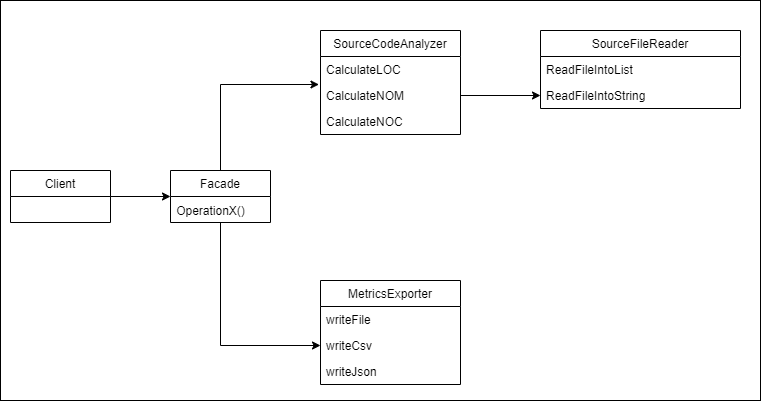

The diagram above was exported from draw.io. Its source (the exported page's mxGraphModel, read from the mxfile embedded in the PNG):
<mxGraphModel dx="998" dy="548" grid="1" gridSize="10" guides="1" tooltips="1" connect="1" arrows="1" fold="1" page="1" pageScale="1" pageWidth="850" pageHeight="1100" math="0" shadow="0">
  <root>
    <mxCell id="0" />
    <mxCell id="1" parent="0" />
    <mxCell id="AOuNXfhvvVN_H5uXPe3S-28" value="" style="rounded=0;whiteSpace=wrap;html=1;" vertex="1" parent="1">
      <mxGeometry x="10" y="200" width="760" height="400" as="geometry" />
    </mxCell>
    <mxCell id="AOuNXfhvvVN_H5uXPe3S-1" value="Client" style="swimlane;fontStyle=0;childLayout=stackLayout;horizontal=1;startSize=26;horizontalStack=0;resizeParent=1;resizeParentMax=0;resizeLast=0;collapsible=1;marginBottom=0;" vertex="1" parent="1">
      <mxGeometry x="20" y="370" width="100" height="52" as="geometry" />
    </mxCell>
    <mxCell id="AOuNXfhvvVN_H5uXPe3S-16" style="edgeStyle=orthogonalEdgeStyle;rounded=0;orthogonalLoop=1;jettySize=auto;html=1;exitX=0.5;exitY=0;exitDx=0;exitDy=0;entryX=-0.011;entryY=1.077;entryDx=0;entryDy=0;entryPerimeter=0;" edge="1" parent="1" source="AOuNXfhvvVN_H5uXPe3S-5" target="AOuNXfhvvVN_H5uXPe3S-13">
      <mxGeometry relative="1" as="geometry" />
    </mxCell>
    <mxCell id="AOuNXfhvvVN_H5uXPe3S-5" value="Facade" style="swimlane;fontStyle=0;childLayout=stackLayout;horizontal=1;startSize=26;horizontalStack=0;resizeParent=1;resizeParentMax=0;resizeLast=0;collapsible=1;marginBottom=0;" vertex="1" parent="1">
      <mxGeometry x="180" y="370" width="100" height="52" as="geometry" />
    </mxCell>
    <mxCell id="AOuNXfhvvVN_H5uXPe3S-6" value="" style="endArrow=classic;html=1;entryX=0;entryY=0.5;entryDx=0;entryDy=0;" edge="1" parent="1" target="AOuNXfhvvVN_H5uXPe3S-5">
      <mxGeometry width="50" height="50" relative="1" as="geometry">
        <mxPoint x="120" y="396" as="sourcePoint" />
        <mxPoint x="170" y="350" as="targetPoint" />
      </mxGeometry>
    </mxCell>
    <mxCell id="AOuNXfhvvVN_H5uXPe3S-21" style="edgeStyle=orthogonalEdgeStyle;rounded=0;orthogonalLoop=1;jettySize=auto;html=1;entryX=0;entryY=0.5;entryDx=0;entryDy=0;exitX=0.5;exitY=1;exitDx=0;exitDy=0;" edge="1" parent="1" source="AOuNXfhvvVN_H5uXPe3S-5" target="AOuNXfhvvVN_H5uXPe3S-19">
      <mxGeometry relative="1" as="geometry" />
    </mxCell>
    <mxCell id="AOuNXfhvvVN_H5uXPe3S-8" value="OperationX()" style="text;html=1;align=center;verticalAlign=middle;resizable=0;points=[];autosize=1;strokeColor=none;" vertex="1" parent="1">
      <mxGeometry x="180" y="400" width="80" height="20" as="geometry" />
    </mxCell>
    <mxCell id="AOuNXfhvvVN_H5uXPe3S-12" value="SourceCodeAnalyzer" style="swimlane;fontStyle=0;childLayout=stackLayout;horizontal=1;startSize=26;horizontalStack=0;resizeParent=1;resizeParentMax=0;resizeLast=0;collapsible=1;marginBottom=0;" vertex="1" parent="1">
      <mxGeometry x="330" y="230" width="140" height="104" as="geometry" />
    </mxCell>
    <mxCell id="AOuNXfhvvVN_H5uXPe3S-13" value="CalculateLOC" style="text;strokeColor=none;fillColor=none;align=left;verticalAlign=top;spacingLeft=4;spacingRight=4;overflow=hidden;rotatable=0;points=[[0,0.5],[1,0.5]];portConstraint=eastwest;" vertex="1" parent="AOuNXfhvvVN_H5uXPe3S-12">
      <mxGeometry y="26" width="140" height="26" as="geometry" />
    </mxCell>
    <mxCell id="AOuNXfhvvVN_H5uXPe3S-14" value="CalculateNOM" style="text;strokeColor=none;fillColor=none;align=left;verticalAlign=top;spacingLeft=4;spacingRight=4;overflow=hidden;rotatable=0;points=[[0,0.5],[1,0.5]];portConstraint=eastwest;" vertex="1" parent="AOuNXfhvvVN_H5uXPe3S-12">
      <mxGeometry y="52" width="140" height="26" as="geometry" />
    </mxCell>
    <mxCell id="AOuNXfhvvVN_H5uXPe3S-15" value="CalculateNOC" style="text;strokeColor=none;fillColor=none;align=left;verticalAlign=top;spacingLeft=4;spacingRight=4;overflow=hidden;rotatable=0;points=[[0,0.5],[1,0.5]];portConstraint=eastwest;" vertex="1" parent="AOuNXfhvvVN_H5uXPe3S-12">
      <mxGeometry y="78" width="140" height="26" as="geometry" />
    </mxCell>
    <mxCell id="AOuNXfhvvVN_H5uXPe3S-17" value="MetricsExporter" style="swimlane;fontStyle=0;childLayout=stackLayout;horizontal=1;startSize=26;horizontalStack=0;resizeParent=1;resizeParentMax=0;resizeLast=0;collapsible=1;marginBottom=0;" vertex="1" parent="1">
      <mxGeometry x="330" y="480" width="140" height="104" as="geometry" />
    </mxCell>
    <mxCell id="AOuNXfhvvVN_H5uXPe3S-18" value="writeFile" style="text;strokeColor=none;fillColor=none;align=left;verticalAlign=top;spacingLeft=4;spacingRight=4;overflow=hidden;rotatable=0;points=[[0,0.5],[1,0.5]];portConstraint=eastwest;" vertex="1" parent="AOuNXfhvvVN_H5uXPe3S-17">
      <mxGeometry y="26" width="140" height="26" as="geometry" />
    </mxCell>
    <mxCell id="AOuNXfhvvVN_H5uXPe3S-19" value="writeCsv" style="text;strokeColor=none;fillColor=none;align=left;verticalAlign=top;spacingLeft=4;spacingRight=4;overflow=hidden;rotatable=0;points=[[0,0.5],[1,0.5]];portConstraint=eastwest;" vertex="1" parent="AOuNXfhvvVN_H5uXPe3S-17">
      <mxGeometry y="52" width="140" height="26" as="geometry" />
    </mxCell>
    <mxCell id="AOuNXfhvvVN_H5uXPe3S-20" value="writeJson" style="text;strokeColor=none;fillColor=none;align=left;verticalAlign=top;spacingLeft=4;spacingRight=4;overflow=hidden;rotatable=0;points=[[0,0.5],[1,0.5]];portConstraint=eastwest;" vertex="1" parent="AOuNXfhvvVN_H5uXPe3S-17">
      <mxGeometry y="78" width="140" height="26" as="geometry" />
    </mxCell>
    <mxCell id="AOuNXfhvvVN_H5uXPe3S-22" value="SourceFileReader" style="swimlane;fontStyle=0;childLayout=stackLayout;horizontal=1;startSize=26;horizontalStack=0;resizeParent=1;resizeParentMax=0;resizeLast=0;collapsible=1;marginBottom=0;" vertex="1" parent="1">
      <mxGeometry x="550" y="230" width="200" height="78" as="geometry" />
    </mxCell>
    <mxCell id="AOuNXfhvvVN_H5uXPe3S-23" value="ReadFileIntoList" style="text;strokeColor=none;fillColor=none;align=left;verticalAlign=top;spacingLeft=4;spacingRight=4;overflow=hidden;rotatable=0;points=[[0,0.5],[1,0.5]];portConstraint=eastwest;" vertex="1" parent="AOuNXfhvvVN_H5uXPe3S-22">
      <mxGeometry y="26" width="200" height="26" as="geometry" />
    </mxCell>
    <mxCell id="AOuNXfhvvVN_H5uXPe3S-24" value="ReadFileIntoString" style="text;strokeColor=none;fillColor=none;align=left;verticalAlign=top;spacingLeft=4;spacingRight=4;overflow=hidden;rotatable=0;points=[[0,0.5],[1,0.5]];portConstraint=eastwest;" vertex="1" parent="AOuNXfhvvVN_H5uXPe3S-22">
      <mxGeometry y="52" width="200" height="26" as="geometry" />
    </mxCell>
    <mxCell id="AOuNXfhvvVN_H5uXPe3S-26" style="edgeStyle=orthogonalEdgeStyle;rounded=0;orthogonalLoop=1;jettySize=auto;html=1;exitX=1;exitY=0.5;exitDx=0;exitDy=0;entryX=0;entryY=0.5;entryDx=0;entryDy=0;" edge="1" parent="1" source="AOuNXfhvvVN_H5uXPe3S-14" target="AOuNXfhvvVN_H5uXPe3S-24">
      <mxGeometry relative="1" as="geometry" />
    </mxCell>
  </root>
</mxGraphModel>